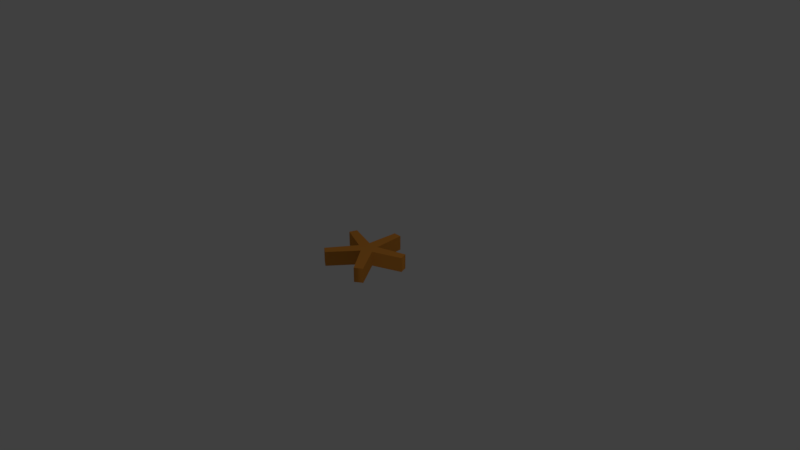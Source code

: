 # Source: star.blend  (saved by Blender 2.79.0; exported with 4.5.12 LTS)
import bpy
from mathutils import Matrix  # noqa: F401  (used for matrix-valued properties, if any)

bpy.ops.wm.read_factory_settings(use_empty=True)
scene = bpy.context.scene
scene.name = 'Scene'

# ---- collections
col_collection_1 = bpy.data.collections.new('Collection 1'); scene.collection.children.link(col_collection_1)

# ---- materials (node trees are filled in below, after node groups)
mat_material_001 = bpy.data.materials.new('Material.001')
mat_material_001.alpha_threshold = 0.0
mat_material_001.use_transparent_shadow = False
mat_material_001.diffuse_color = (0.8, 0.3085, 0.04656, 1.0)
mat_material_001.roughness = 0.5

# ---- material node trees

# ---- world
world_world = bpy.data.worlds.new('World'); scene.world = world_world
world_world.color = (0.05088, 0.05088, 0.05088)
world_world.use_sun_shadow = False
world_world.sun_shadow_jitter_overblur = 0.0
world_world.cycles.sampling_method = 'MANUAL'

# ---- cameras
cam_camera = bpy.data.cameras.new('Camera')
cam_camera.clip_end = 100.0
cam_camera.lens = 35.0
cam_camera.sensor_width = 32.0
cam_camera.sensor_height = 18.0
cam_camera.ortho_scale = 7.314
cam_camera.dof.focus_distance = 0.0
cam_camera.dof.aperture_fstop = 128.0

# ---- lights
light_lamp = bpy.data.lights.new('Lamp', 'POINT')
light_lamp.transmission_factor = 0.0
light_lamp.cutoff_distance = 30.0
light_lamp.energy = 100.0
light_lamp.shadow_buffer_clip_start = 1.001
light_lamp.shadow_soft_size = 0.1
light_lamp.shadow_maximum_resolution = 0.006
light_lamp.use_absolute_resolution = True

# ---- meshes
me_cutext = bpy.data.meshes.new('CUText')
me_cutext.from_pydata([(-0.05146, -0.09542, 0.1), (-0.06947, -0.08256, 0.1), (-0.02316, -0.01179, 0.1), (-0.09263, 0.01823, 0.1), (-0.08577, 0.03795, 0.1), (-0.01415, 0.01437, 0.1), (-0.01029, 0.09542, 0.1), (0.01029, 0.09542, 0.1), (0.01415, 0.01437, 0.1), (0.08577, 0.03795, 0.1), (0.09263, 0.01823, 0.1), (0.02316, -0.01179, 0.1), (0.06947, -0.08256, 0.1), (0.05146, -0.09542, 0.1), (8.947e-09, -0.02723, 0.1), (-0.05146, -0.09542, -0.1), (-0.06947, -0.08256, -0.1), (-0.02316, -0.01179, -0.1), (-0.09263, 0.01823, -0.1), (-0.08577, 0.03795, -0.1), (-0.01415, 0.01437, -0.1), (-0.01029, 0.09542, -0.1), (0.01029, 0.09542, -0.1), (0.01415, 0.01437, -0.1), (0.08577, 0.03795, -0.1), (0.09263, 0.01823, -0.1), (0.02316, -0.01179, -0.1), (0.06947, -0.08256, -0.1), (0.05146, -0.09542, -0.1), (8.947e-09, -0.02723, -0.1), (-0.05146, -0.09542, -0.1), (-0.05146, -0.09542, 0.1), (-0.06947, -0.08256, -0.1), (-0.06947, -0.08256, 0.1), (-0.02316, -0.01179, -0.1), (-0.02316, -0.01179, 0.1), (-0.09263, 0.01823, -0.1), (-0.09263, 0.01823, 0.1), (-0.08577, 0.03795, -0.1), (-0.08577, 0.03795, 0.1), (-0.01415, 0.01437, -0.1), (-0.01415, 0.01437, 0.1), (-0.01029, 0.09542, -0.1), (-0.01029, 0.09542, 0.1), (0.01029, 0.09542, -0.1), (0.01029, 0.09542, 0.1), (0.01415, 0.01437, -0.1), (0.01415, 0.01437, 0.1), (0.08577, 0.03795, -0.1), (0.08577, 0.03795, 0.1), (0.09263, 0.01823, -0.1), (0.09263, 0.01823, 0.1), (0.02316, -0.01179, -0.1), (0.02316, -0.01179, 0.1), (0.06947, -0.08256, -0.1), (0.06947, -0.08256, 0.1), (0.05146, -0.09542, -0.1), (0.05146, -0.09542, 0.1), (8.947e-09, -0.02723, -0.1), (8.947e-09, -0.02723, 0.1)], [], [(5, 7, 6), (5, 8, 7), (3, 5, 4), (8, 10, 9), (2, 5, 3), (8, 11, 10), (2, 8, 5), (2, 11, 8), (1, 14, 2), (14, 11, 2), (14, 12, 11), (1, 0, 14), (13, 12, 14), (22, 20, 21), (23, 20, 22), (20, 18, 19), (25, 23, 24), (20, 17, 18), (26, 23, 25), (23, 17, 20), (26, 17, 23), (29, 16, 17), (26, 29, 17), (27, 29, 26), (15, 16, 29), (27, 28, 29), (31, 33, 32, 30), (33, 35, 34, 32), (35, 37, 36, 34), (37, 39, 38, 36), (39, 41, 40, 38), (41, 43, 42, 40), (43, 45, 44, 42), (45, 47, 46, 44), (47, 49, 48, 46), (49, 51, 50, 48), (51, 53, 52, 50), (53, 55, 54, 52), (55, 57, 56, 54), (57, 59, 58, 56), (59, 31, 30, 58)])
me_cutext.polygons.foreach_set('use_smooth', [0, 0, 0, 0, 0, 0, 0, 0, 0, 0, 0, 0, 0, 0, 0, 0, 0, 0, 0, 0, 0, 0, 0, 0, 0, 0, 1, 1, 1, 1, 1, 1, 1, 1, 1, 1, 1, 1, 1, 1, 1])
_uv = me_cutext.uv_layers.new(name='UVMap')
_uv.uv.foreach_set('vector', [0.0, 0.0, 1.0, 0.0, 1.0, 1.0, 0.0, 0.0, 1.0, 0.0, 1.0, 1.0, 0.0, 0.0, 1.0, 0.0, 1.0, 1.0, 0.0, 0.0, 1.0, 0.0, 1.0, 1.0, 0.0, 0.0, 1.0, 0.0, 1.0, 1.0, 0.0, 0.0, 1.0, 0.0, 1.0, 1.0, 0.0, 0.0, 1.0, 0.0, 1.0, 1.0, 0.0, 0.0, 1.0, 0.0, 1.0, 1.0, 0.0, 0.0, 1.0, 0.0, 1.0, 1.0, 0.0, 0.0, 1.0, 0.0, 1.0, 1.0, 0.0, 0.0, 1.0, 0.0, 1.0, 1.0, 0.0, 0.0, 1.0, 0.0, 1.0, 1.0, 0.0, 0.0, 1.0, 0.0, 1.0, 1.0, 0.0, 0.0, 1.0, 0.0, 1.0, 1.0, 0.0, 0.0, 1.0, 0.0, 1.0, 1.0, 0.0, 0.0, 1.0, 0.0, 1.0, 1.0, 0.0, 0.0, 1.0, 0.0, 1.0, 1.0, 0.0, 0.0, 1.0, 0.0, 1.0, 1.0, 0.0, 0.0, 1.0, 0.0, 1.0, 1.0, 0.0, 0.0, 1.0, 0.0, 1.0, 1.0, 0.0, 0.0, 1.0, 0.0, 1.0, 1.0, 0.0, 0.0, 1.0, 0.0, 1.0, 1.0, 0.0, 0.0, 1.0, 0.0, 1.0, 1.0, 0.0, 0.0, 1.0, 0.0, 1.0, 1.0, 0.0, 0.0, 1.0, 0.0, 1.0, 1.0, 0.0, 0.0, 1.0, 0.0, 1.0, 1.0, 0.0, 0.0, 1.0, 0.0, 1.0, 1.0, 0.0, 1.0, 0.0, 0.0, 1.0, 0.0, 1.0, 1.0, 0.0, 1.0, 0.0, 0.0, 1.0, 0.0, 1.0, 1.0, 0.0, 1.0, 0.0, 0.0, 1.0, 0.0, 1.0, 1.0, 0.0, 1.0, 0.0, 0.0, 1.0, 0.0, 1.0, 1.0, 0.0, 1.0, 0.0, 0.0, 1.0, 0.0, 1.0, 1.0, 0.0, 1.0, 0.0, 0.0, 1.0, 0.0, 1.0, 1.0, 0.0, 1.0, 0.0, 0.0, 1.0, 0.0, 1.0, 1.0, 0.0, 1.0, 0.0, 0.0, 1.0, 0.0, 1.0, 1.0, 0.0, 1.0, 0.0, 0.0, 1.0, 0.0, 1.0, 1.0, 0.0, 1.0, 0.0, 0.0, 1.0, 0.0, 1.0, 1.0, 0.0, 1.0, 0.0, 0.0, 1.0, 0.0, 1.0, 1.0, 0.0, 1.0, 0.0, 0.0, 1.0, 0.0, 1.0, 1.0, 0.0, 1.0, 0.0, 0.0, 1.0, 0.0, 1.0, 1.0, 0.0, 1.0, 0.0, 0.0, 1.0, 0.0, 1.0, 1.0, 0.0, 1.0])
me_cutext.materials.append(mat_material_001)
me_cutext.use_remesh_preserve_volume = False
me_cutext.use_remesh_preserve_attributes = False
me_cutext.use_mirror_vertex_groups = False
me_cutext.update()

# ---- objects
ob_text = bpy.data.objects.new('Text', me_cutext)
ob_lamp = bpy.data.objects.new('Lamp', light_lamp)
ob_camera = bpy.data.objects.new('Camera', cam_camera)

# ---- transforms, parenting, visibility, modifiers, constraints
ob_text.location = (0.0, 0.0, 0.0)
ob_text.scale = (5.423, 5.24, 1.0)
ob_text.lineart.crease_threshold = 0.0
ob_lamp.location = (4.076, 1.005, 5.904)
ob_lamp.rotation_euler = (0.6503, 0.05522, 1.866)
ob_lamp.lock_rotations_4d = False
ob_lamp.empty_display_type = 'ARROWS'
ob_lamp.color = (0.0, 0.0, 0.0, 0.0)
ob_lamp.lineart.crease_threshold = 0.0
ob_camera.location = (7.481, -6.508, 5.344)
ob_camera.rotation_euler = (1.109, 0.0, 0.8149)
ob_camera.lock_rotations_4d = False
ob_camera.empty_display_type = 'ARROWS'
ob_camera.color = (0.0, 0.0, 0.0, 0.0)
ob_camera.display_type = 'WIRE'
ob_camera.lineart.crease_threshold = 0.0

# ---- collection membership
col_collection_1.objects.link(ob_text)
col_collection_1.objects.link(ob_lamp)
col_collection_1.objects.link(ob_camera)

# ---- scene / render settings (as saved in the file)
scene.camera = ob_camera
scene.frame_start = 1; scene.frame_end = 250; scene.frame_set(248)
scene.render.engine = 'BLENDER_EEVEE_NEXT'
scene.render.resolution_percentage = 50
scene.render.dither_intensity = 0.0
scene.cycles.use_denoising = False
scene.cycles.samples = 128
scene.cycles.sampling_pattern = 'TABULATED_SOBOL'
scene.cycles.use_adaptive_sampling = False
scene.cycles.use_light_tree = False
scene.cycles.blur_glossy = 0.0
scene.cycles.sample_clamp_indirect = 0.0
scene.view_settings.view_transform = 'Standard'
bpy.context.view_layer.update()
